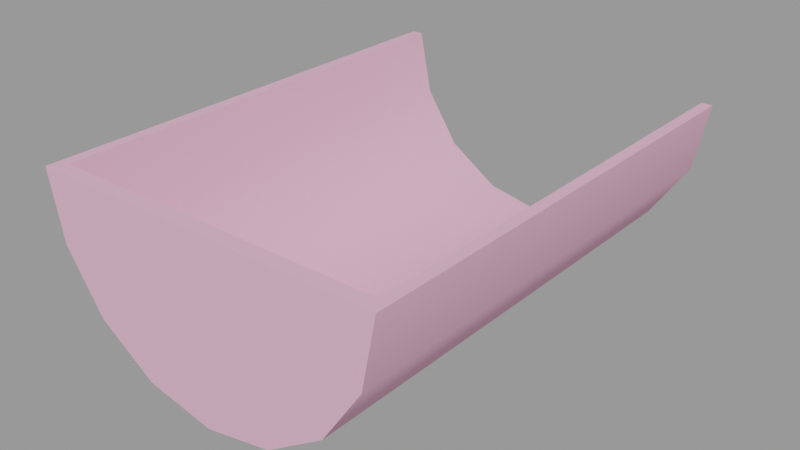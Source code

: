 # Source: gutter_end001.blend  (saved by Blender 2.92.15; exported with 4.5.12 LTS)
import bpy
from mathutils import Matrix  # noqa: F401  (used for matrix-valued properties, if any)

bpy.ops.wm.read_factory_settings(use_empty=True)
scene = bpy.context.scene
scene.name = 'gutter_end001.qc'

# ---- collections
col_gutter_end001 = bpy.data.collections.new('gutter_end001'); scene.collection.children.link(col_gutter_end001)

# ---- materials (node trees are filled in below, after node groups)
mat_gutters001 = bpy.data.materials.new('gutters001')
mat_gutters001.use_transparent_shadow = False
mat_gutters001.diffuse_color = (0.8329, 0.4403, 0.5888, 1.0)

# ---- material node trees

# ---- meshes
me_gutter_end001 = bpy.data.meshes.new('Gutter_End001')
me_gutter_end001.from_pydata([(-7.955, 16.0, -7.955), (-10.39, -15.0, -4.305), (-7.955, -15.0, -7.955), (-10.39, 16.0, -4.305), (-11.25, -15.0, -1e-06), (-4.305, -15.0, -10.39), (1e-06, -15.0, -11.25), (4.305, -15.0, -10.39), (7.955, -15.0, -7.955), (10.39, -15.0, -4.305), (11.25, -15.0, -1e-06), (-11.25, 16.0, 1e-06), (11.25, 16.0, 1e-06), (10.39, 16.0, -4.305), (7.955, 16.0, -7.955), (-8.485, -16.0, -8.485), (-11.09, 16.0, -4.592), (-8.485, 16.0, -8.485), (-11.09, -16.0, -4.592), (-12.0, 16.0, 1e-06), (-12.0, -16.0, -1e-06), (12.0, -16.0, -1e-06), (11.09, 16.0, -4.592), (12.0, 16.0, 1e-06), (11.09, -16.0, -4.592), (8.485, 16.0, -8.485), (8.485, -16.0, -8.485), (4.305, 16.0, -10.39), (-1e-06, 16.0, -11.25), (-4.305, 16.0, -10.39), (4.592, 16.0, -11.09), (4.592, -16.0, -11.09), (-1e-06, 16.0, -12.0), (1e-06, -16.0, -12.0), (-4.592, 16.0, -11.09), (-4.592, -16.0, -11.09)], [], [(0, 1, 2), (0, 3, 1), (4, 2, 1), (4, 5, 2), (4, 6, 5), (4, 7, 6), (4, 8, 7), (4, 9, 8), (4, 10, 9), (3, 4, 1), (3, 11, 4), (12, 9, 10), (12, 13, 9), (13, 8, 9), (13, 14, 8), (15, 16, 17), (15, 18, 16), (18, 19, 16), (18, 20, 19), (21, 22, 23), (21, 24, 22), (24, 25, 22), (24, 26, 25), (12, 21, 23), (12, 10, 21), (10, 20, 21), (10, 4, 20), (4, 19, 20), (4, 11, 19), (14, 7, 8), (14, 27, 7), (27, 6, 7), (27, 28, 6), (28, 5, 6), (28, 29, 5), (29, 2, 5), (29, 0, 2), (26, 30, 25), (26, 31, 30), (31, 32, 30), (31, 33, 32), (33, 34, 32), (33, 35, 34), (35, 17, 34), (35, 15, 17), (24, 31, 26), (24, 33, 31), (24, 35, 33), (24, 15, 35), (24, 18, 15), (24, 20, 18), (24, 21, 20)])
me_gutter_end001.polygons.foreach_set('use_smooth', [True] * 52)
_k = set([(1, 2), (1, 4), (2, 5), (4, 10), (4, 11), (4, 19), (5, 6), (6, 7), (7, 8), (8, 9), (9, 10), (10, 12), (12, 21), (15, 18), (15, 35), (18, 20), (19, 20), (20, 21), (21, 23), (21, 24), (24, 26), (26, 31), (31, 33), (33, 35)])
me_gutter_end001.attributes.new('sharp_edge', 'BOOLEAN', 'EDGE').data.foreach_set('value', [ (min(e.vertices), max(e.vertices)) in _k for e in me_gutter_end001.edges])
_uv = me_gutter_end001.uv_layers.new(name='UVMap')
_uv.uv.foreach_set('vector', [0.9755, 0.8078, 0.9648, 0.715, 0.9755, 0.7109, 0.9755, 0.8078, 0.9609, 0.8085, 0.9648, 0.715, 0.2841, 0.5519, 0.25, 0.5754, 0.2555, 0.5674, 0.2841, 0.5519, 0.2513, 0.5829, 0.25, 0.5754, 0.2841, 0.5519, 0.2582, 0.5899, 0.2513, 0.5829, 0.2841, 0.5519, 0.2694, 0.5952, 0.2582, 0.5899, 0.2841, 0.5519, 0.2834, 0.5982, 0.2694, 0.5952, 0.2841, 0.5519, 0.2939, 0.5936, 0.2834, 0.5982, 0.2841, 0.5519, 0.2939, 0.5586, 0.2939, 0.5936, 0.26, 0.4846, 0.2841, 0.5519, 0.2555, 0.5674, 0.26, 0.4846, 0.2683, 0.4727, 0.2841, 0.5519, 0.7695, 0.7109, 0.7861, 0.811, 0.7695, 0.7869, 0.7695, 0.7109, 0.7841, 0.7174, 0.7861, 0.811, 0.7841, 0.7174, 0.7961, 0.815, 0.7861, 0.811, 0.7841, 0.7174, 0.7961, 0.7182, 0.7961, 0.815, 0.7805, 0.5875, 0.7665, 0.4727, 0.7805, 0.4727, 0.7805, 0.5875, 0.7665, 0.5875, 0.7665, 0.4727, 0.7665, 0.5875, 0.75, 0.4727, 0.7665, 0.4727, 0.7665, 0.5875, 0.75, 0.5875, 0.75, 0.4727, 0.7414, 0.5875, 0.7249, 0.4727, 0.7414, 0.4727, 0.7414, 0.5875, 0.7249, 0.5875, 0.7249, 0.4727, 0.7249, 0.5875, 0.7109, 0.4727, 0.7249, 0.4727, 0.7249, 0.5875, 0.7109, 0.5875, 0.7109, 0.4727, 0.8699, 0.4727, 0.8672, 0.5847, 0.8672, 0.4727, 0.8699, 0.4727, 0.9025, 0.5467, 0.8672, 0.5847, 0.9025, 0.5467, 0.9533, 0.5847, 0.8672, 0.5847, 0.9025, 0.5467, 0.9181, 0.5467, 0.9533, 0.5847, 0.9181, 0.5467, 0.9533, 0.4727, 0.9533, 0.5847, 0.9181, 0.5467, 0.9507, 0.4727, 0.9533, 0.4727, 0.003906, 0.832, 0.01609, 0.9292, 0.003906, 0.9287, 0.003906, 0.832, 0.01609, 0.8326, 0.01609, 0.9292, 0.01609, 0.8326, 0.03047, 0.9294, 0.01609, 0.9292, 0.01609, 0.8326, 0.03047, 0.8328, 0.03047, 0.9294, 0.03047, 0.8328, 0.04485, 0.9292, 0.03047, 0.9294, 0.03047, 0.8328, 0.04485, 0.8326, 0.04485, 0.9292, 0.04485, 0.8326, 0.05704, 0.9287, 0.04485, 0.9292, 0.04485, 0.8326, 0.05704, 0.832, 0.05704, 0.9287, 0.6703, 0.5873, 0.6563, 0.4733, 0.6703, 0.4727, 0.6703, 0.5873, 0.6563, 0.5879, 0.6563, 0.4733, 0.6563, 0.5879, 0.6398, 0.4735, 0.6563, 0.4733, 0.6563, 0.5879, 0.6398, 0.5881, 0.6398, 0.4735, 0.6398, 0.5881, 0.6234, 0.4733, 0.6398, 0.4735, 0.6398, 0.5881, 0.6234, 0.5879, 0.6234, 0.4733, 0.6234, 0.5879, 0.6094, 0.4727, 0.6234, 0.4733, 0.6234, 0.5879, 0.6094, 0.5873, 0.6094, 0.4727, 0.1594, 0.8353, 0.1361, 0.8586, 0.1454, 0.8446, 0.1594, 0.8353, 0.1328, 0.8751, 0.1361, 0.8586, 0.1594, 0.8353, 0.1361, 0.8916, 0.1328, 0.8751, 0.1594, 0.8353, 0.1454, 0.9056, 0.1361, 0.8916, 0.1594, 0.8353, 0.1594, 0.9149, 0.1454, 0.9056, 0.1594, 0.8353, 0.1759, 0.9182, 0.1594, 0.9149, 0.1594, 0.8353, 0.1759, 0.832, 0.1759, 0.9182])
me_gutter_end001.materials.append(mat_gutters001)
me_gutter_end001.use_remesh_fix_poles = True
me_gutter_end001.use_remesh_preserve_attributes = False
me_gutter_end001.use_mirror_vertex_groups = False
me_gutter_end001.update()
me_gutter_end001.normals_split_custom_set([tuple(v) for v in zip(*[iter([0.7071, 4.394e-08, 0.7071, 0.9239, 3.217e-08, 0.3827, 0.7071, -2.536e-08, 0.7071, 0.7071, 4.394e-08, 0.7071, 0.9239, 7.129e-08, 0.3827, 0.9239, 3.217e-08, 0.3827, 5.01e-08, 1.0, 1.556e-07, 1.366e-07, 1.0, 7.389e-08, 4.721e-07, 1.0, 1.035e-06, 5.01e-08, 1.0, 1.556e-07, -1.851e-07, 1.0, 0.0, 1.366e-07, 1.0, 7.389e-08, 5.01e-08, 1.0, 1.556e-07, 7.284e-08, 1.0, 0.0, -1.851e-07, 1.0, 0.0, 5.01e-08, 1.0, 1.556e-07, 2.286e-08, 1.0, 7.183e-08, 7.284e-08, 1.0, 0.0, 5.01e-08, 1.0, 1.556e-07, -3.595e-08, 1.0, -1.889e-08, 2.286e-08, 1.0, 7.183e-08, 5.01e-08, 1.0, 1.556e-07, -6.511e-08, 1.0, -1.403e-08, -3.595e-08, 1.0, -1.889e-08, 5.01e-08, 1.0, 1.556e-07, -8.477e-08, 1.0, 3.938e-08, -6.511e-08, 1.0, -1.403e-08, 0.9239, 7.129e-08, 0.3827, 0.9808, 5.658e-08, 0.1951, 0.9239, 3.217e-08, 0.3827, 0.9239, 7.129e-08, 0.3827, 0.9808, 6.177e-08, 0.1951, 0.9808, 5.658e-08, 0.1951, -0.9808, -3.054e-08, 0.1951, -0.9239, -1.102e-07, 0.3827, -0.9808, -1.121e-07, 0.1951, -0.9808, -3.054e-08, 0.1951, -0.9239, -4.291e-08, 0.3827, -0.9239, -1.102e-07, 0.3827, -0.9239, -4.291e-08, 0.3827, -0.7071, -8.322e-08, 0.7071, -0.9239, -1.102e-07, 0.3827, -0.9239, -4.291e-08, 0.3827, -0.7071, -6.002e-08, 0.7071, -0.7071, -8.322e-08, 0.7071, -0.7071, 9.189e-10, -0.7071, -0.9239, -5.482e-10, -0.3827, -0.7071, 1.236e-08, -0.7071, -0.7071, 9.189e-10, -0.7071, -0.9239, -4.618e-08, -0.3827, -0.9239, -5.482e-10, -0.3827, -0.9239, -4.618e-08, -0.3827, -0.9808, -8.045e-09, -0.1951, -0.9239, -5.482e-10, -0.3827, -0.9239, -4.618e-08, -0.3827, -0.9808, -8.7e-08, -0.1951, -0.9808, -8.045e-09, -0.1951, 0.9808, 2.468e-08, -0.1951, 0.9239, 9.718e-08, -0.3827, 0.9808, 1.528e-07, -0.1951, 0.9808, 2.468e-08, -0.1951, 0.9239, 2.617e-08, -0.3827, 0.9239, 9.718e-08, -0.3827, 0.9239, 2.617e-08, -0.3827, 0.7071, 6.432e-08, -0.7071, 0.9239, 9.718e-08, -0.3827, 0.9239, 2.617e-08, -0.3827, 0.7071, 4.333e-08, -0.7071, 0.7071, 6.432e-08, -0.7071, 0.0, -6.25e-08, 1.0, 0.0, -6.25e-08, 1.0, 0.0, -6.25e-08, 1.0, -8.602e-08, -6.452e-08, 1.0, -4.56e-08, -3.42e-08, 1.0, -3.447e-08, -2.585e-08, 1.0, -4.56e-08, -3.42e-08, 1.0, 3.414e-08, -2.56e-08, 1.0, -3.447e-08, -2.585e-08, 1.0, -4.56e-08, -3.42e-08, 1.0, 4.397e-08, -3.298e-08, 1.0, 3.414e-08, -2.56e-08, 1.0, 4.397e-08, -3.298e-08, 1.0, 8.333e-08, -6.25e-08, 1.0, 3.414e-08, -2.56e-08, 1.0, 0.0, -6.452e-08, 1.0, 0.0, -6.452e-08, 1.0, 0.0, -6.452e-08, 1.0, -0.7071, -6.002e-08, 0.7071, -0.3827, -6.277e-08, 0.9239, -0.7071, -8.322e-08, 0.7071, -0.7071, -6.002e-08, 0.7071, -0.3827, -6.775e-08, 0.9239, -0.3827, -6.277e-08, 0.9239, -0.3827, -6.775e-08, 0.9239, -7.738e-08, -5.919e-08, 1.0, -0.3827, -6.277e-08, 0.9239, -0.3827, -6.775e-08, 0.9239, 1.064e-07, -6.398e-08, 1.0, -7.738e-08, -5.919e-08, 1.0, 1.064e-07, -6.398e-08, 1.0, 0.3827, -5.382e-08, 0.9239, -7.738e-08, -5.919e-08, 1.0, 1.064e-07, -6.398e-08, 1.0, 0.3827, -2.335e-08, 0.9239, 0.3827, -5.382e-08, 0.9239, 0.3827, -2.335e-08, 0.9239, 0.7071, -2.536e-08, 0.7071, 0.3827, -5.382e-08, 0.9239, 0.3827, -2.335e-08, 0.9239, 0.7071, 4.394e-08, 0.7071, 0.7071, -2.536e-08, 0.7071, 0.7071, 4.333e-08, -0.7071, 0.3827, 5.523e-08, -0.9239, 0.7071, 6.432e-08, -0.7071, 0.7071, 4.333e-08, -0.7071, 0.3827, 5.616e-08, -0.9239, 0.3827, 5.523e-08, -0.9239, 0.3827, 5.616e-08, -0.9239, -1.548e-07, 4.383e-08, -1.0, 0.3827, 5.523e-08, -0.9239, 0.3827, 5.616e-08, -0.9239, 1.934e-07, 4.879e-08, -1.0, -1.548e-07, 4.383e-08, -1.0, 1.934e-07, 4.879e-08, -1.0, -0.3827, 3.617e-08, -0.9239, -1.548e-07, 4.383e-08, -1.0, 1.934e-07, 4.879e-08, -1.0, -0.3827, 1.887e-08, -0.9239, -0.3827, 3.617e-08, -0.9239, -0.3827, 1.887e-08, -0.9239, -0.7071, 1.236e-08, -0.7071, -0.3827, 3.617e-08, -0.9239, -0.3827, 1.887e-08, -0.9239, -0.7071, 9.189e-10, -0.7071, -0.7071, 1.236e-08, -0.7071, -1.718e-08, -1.0, 7.607e-08, -5.272e-08, -1.0, 1.299e-07, -7.382e-07, -1.0, 1.819e-06, -1.718e-08, -1.0, 7.607e-08, 0.0, -1.0, -2.963e-07, -5.272e-08, -1.0, 1.299e-07, -1.718e-08, -1.0, 7.607e-08, 7.366e-08, -1.0, -4.37e-07, 0.0, -1.0, -2.963e-07, -1.718e-08, -1.0, 7.607e-08, 5.751e-08, -1.0, 1.205e-07, 7.366e-08, -1.0, -4.37e-07, -1.718e-08, -1.0, 7.607e-08, 4.301e-08, -1.0, -6.641e-08, 5.751e-08, -1.0, 1.205e-07, -1.718e-08, -1.0, 7.607e-08, 4.254e-08, -1.0, -2.569e-07, 4.301e-08, -1.0, -6.641e-08, -1.718e-08, -1.0, 7.607e-08, 3.974e-08, -1.0, 0.0, 4.254e-08, -1.0, -2.569e-07])] * 3)])
arm_gutter_end001_qc_skeleton = bpy.data.armatures.new('gutter_end001.qc_skeleton')  # bones are not reproduced

# ---- objects
ob_gutter_end001_qc_skeleton = bpy.data.objects.new('gutter_end001.qc_skeleton', arm_gutter_end001_qc_skeleton)
ob_gutter_end001 = bpy.data.objects.new('Gutter_End001', me_gutter_end001)

# ---- transforms, parenting, visibility, modifiers, constraints
ob_gutter_end001_qc_skeleton.location = (0.0, 0.0, 0.0)
ob_gutter_end001_qc_skeleton.show_in_front = True
ob_gutter_end001_qc_skeleton.lineart.crease_threshold = 0.0
ob_gutter_end001.parent = ob_gutter_end001_qc_skeleton
ob_gutter_end001.location = (0.0, 0.0, 0.0)
ob_gutter_end001.lineart.crease_threshold = 0.0
_vg = ob_gutter_end001.vertex_groups.new(name='static_prop')
_vg.add([0, 1, 2, 3, 4, 5, 6, 7, 8, 9, 10, 11, 12, 13, 14, 15, 16, 17, 18, 19, 20, 21, 22, 23, 24, 25, 26, 27, 28, 29, 30, 31, 32, 33, 34, 35], 1.0, 'REPLACE')
_m = ob_gutter_end001.modifiers.new('Armature', 'ARMATURE')
_m.object = ob_gutter_end001_qc_skeleton

# ---- collection membership
scene.collection.objects.link(ob_gutter_end001_qc_skeleton)
scene.collection.objects.link(ob_gutter_end001)
col_gutter_end001.objects.link(ob_gutter_end001_qc_skeleton)
col_gutter_end001.objects.link(ob_gutter_end001)

# ---- scene / render settings (as saved in the file)
scene.frame_start = 1; scene.frame_end = 250; scene.frame_set(0)
scene.render.engine = 'BLENDER_EEVEE_NEXT'
scene.cycles.use_denoising = False
scene.cycles.samples = 128
scene.cycles.sampling_pattern = 'TABULATED_SOBOL'
scene.cycles.use_adaptive_sampling = False
scene.cycles.use_light_tree = False
scene.view_settings.view_transform = 'Filmic'
bpy.context.view_layer.update()

# ---- added for rendering (the .blend has no active camera and no usable light): camera, sun + grey world if the file has none
cam_auto = bpy.data.cameras.new('AutoCamera')
cam_auto.lens = 50.0
cam_auto.sensor_width = 36.0
cam_auto.clip_end = 1000.0
ob_auto_camera = bpy.data.objects.new('AutoCamera', cam_auto)
scene.collection.objects.link(ob_auto_camera)
ob_auto_camera.location = (38.6385, -46.3662, 24.9108)
ob_auto_camera.rotation_euler = (1.09748, -7.21219e-08, 0.694738)
scene.camera = ob_auto_camera
light_auto_sun = bpy.data.lights.new('AutoSun', 'SUN')
light_auto_sun.energy = 3.0
light_auto_sun.angle = 0.0523599
ob_auto_sun = bpy.data.objects.new('AutoSun', light_auto_sun)
scene.collection.objects.link(ob_auto_sun)
ob_auto_sun.rotation_euler = (0.872665, 0.174533, 0.523599)
if scene.world is None:
    world_auto = bpy.data.worlds.new('AutoWorld')
    world_auto.color = (0.3, 0.3, 0.3)
    scene.world = world_auto
bpy.context.view_layer.update()
